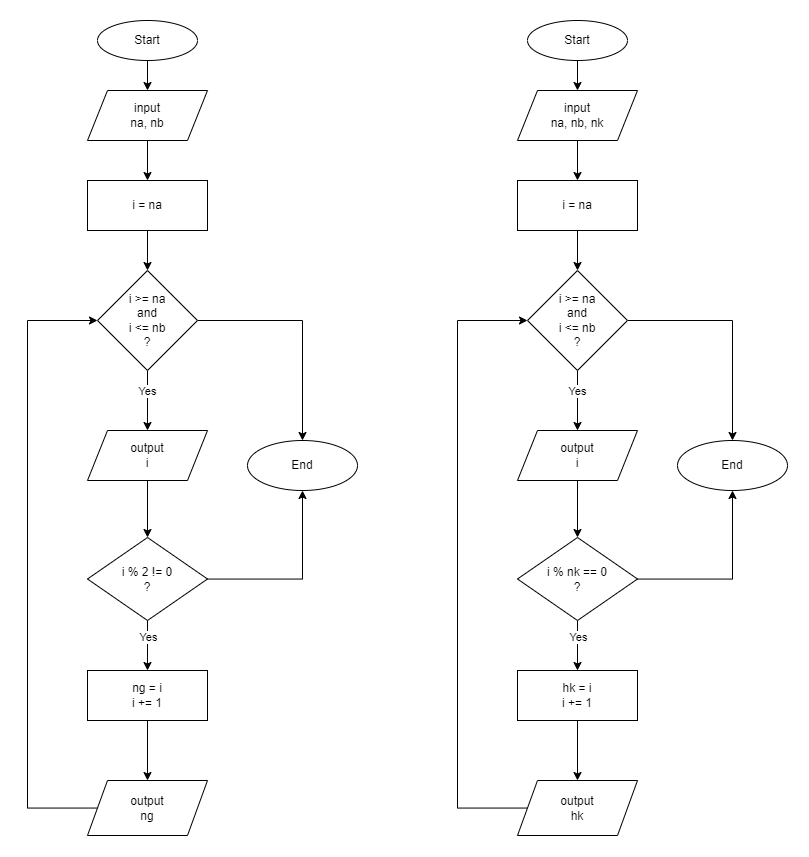

The diagram above was exported from draw.io. Its source (the exported page's mxGraphModel, read from the mxfile embedded in the PNG):
<mxGraphModel dx="1593" dy="884" grid="1" gridSize="10" guides="1" tooltips="1" connect="1" arrows="1" fold="1" page="1" pageScale="1" pageWidth="827" pageHeight="1169" math="0" shadow="0">
  <root>
    <mxCell id="WIyWlLk6GJQsqaUBKTNV-0" />
    <mxCell id="WIyWlLk6GJQsqaUBKTNV-1" parent="WIyWlLk6GJQsqaUBKTNV-0" />
    <mxCell id="McAK9cnIsf7EIU_zdVoI-4" value="" style="edgeStyle=orthogonalEdgeStyle;rounded=0;orthogonalLoop=1;jettySize=auto;html=1;" edge="1" parent="WIyWlLk6GJQsqaUBKTNV-1" source="McAK9cnIsf7EIU_zdVoI-0" target="McAK9cnIsf7EIU_zdVoI-3">
      <mxGeometry relative="1" as="geometry" />
    </mxCell>
    <mxCell id="McAK9cnIsf7EIU_zdVoI-0" value="Start" style="ellipse;whiteSpace=wrap;html=1;" vertex="1" parent="WIyWlLk6GJQsqaUBKTNV-1">
      <mxGeometry x="110" y="20" width="100" height="40" as="geometry" />
    </mxCell>
    <mxCell id="McAK9cnIsf7EIU_zdVoI-7" value="" style="edgeStyle=orthogonalEdgeStyle;rounded=0;orthogonalLoop=1;jettySize=auto;html=1;" edge="1" parent="WIyWlLk6GJQsqaUBKTNV-1" source="McAK9cnIsf7EIU_zdVoI-3" target="McAK9cnIsf7EIU_zdVoI-6">
      <mxGeometry relative="1" as="geometry" />
    </mxCell>
    <mxCell id="McAK9cnIsf7EIU_zdVoI-3" value="input&lt;br&gt;na, nb" style="shape=parallelogram;perimeter=parallelogramPerimeter;whiteSpace=wrap;html=1;fixedSize=1;" vertex="1" parent="WIyWlLk6GJQsqaUBKTNV-1">
      <mxGeometry x="100" y="90" width="120" height="50" as="geometry" />
    </mxCell>
    <mxCell id="McAK9cnIsf7EIU_zdVoI-9" value="" style="edgeStyle=orthogonalEdgeStyle;rounded=0;orthogonalLoop=1;jettySize=auto;html=1;" edge="1" parent="WIyWlLk6GJQsqaUBKTNV-1" source="McAK9cnIsf7EIU_zdVoI-6" target="McAK9cnIsf7EIU_zdVoI-8">
      <mxGeometry relative="1" as="geometry" />
    </mxCell>
    <mxCell id="McAK9cnIsf7EIU_zdVoI-6" value="i = na" style="whiteSpace=wrap;html=1;" vertex="1" parent="WIyWlLk6GJQsqaUBKTNV-1">
      <mxGeometry x="100" y="180" width="120" height="50" as="geometry" />
    </mxCell>
    <mxCell id="McAK9cnIsf7EIU_zdVoI-12" value="" style="edgeStyle=orthogonalEdgeStyle;rounded=0;orthogonalLoop=1;jettySize=auto;html=1;" edge="1" parent="WIyWlLk6GJQsqaUBKTNV-1" source="McAK9cnIsf7EIU_zdVoI-8" target="McAK9cnIsf7EIU_zdVoI-11">
      <mxGeometry relative="1" as="geometry" />
    </mxCell>
    <mxCell id="McAK9cnIsf7EIU_zdVoI-13" value="Yes" style="edgeLabel;html=1;align=center;verticalAlign=middle;resizable=0;points=[];" vertex="1" connectable="0" parent="McAK9cnIsf7EIU_zdVoI-12">
      <mxGeometry x="-0.3238" y="-1" relative="1" as="geometry">
        <mxPoint as="offset" />
      </mxGeometry>
    </mxCell>
    <mxCell id="McAK9cnIsf7EIU_zdVoI-27" style="edgeStyle=orthogonalEdgeStyle;rounded=0;orthogonalLoop=1;jettySize=auto;html=1;" edge="1" parent="WIyWlLk6GJQsqaUBKTNV-1" source="McAK9cnIsf7EIU_zdVoI-8" target="McAK9cnIsf7EIU_zdVoI-28">
      <mxGeometry relative="1" as="geometry">
        <mxPoint x="320" y="320" as="targetPoint" />
      </mxGeometry>
    </mxCell>
    <mxCell id="McAK9cnIsf7EIU_zdVoI-8" value="i &amp;gt;= na&lt;br&gt;and&lt;br&gt;i &amp;lt;= nb&lt;br&gt;?" style="rhombus;whiteSpace=wrap;html=1;" vertex="1" parent="WIyWlLk6GJQsqaUBKTNV-1">
      <mxGeometry x="110" y="270" width="100" height="100" as="geometry" />
    </mxCell>
    <mxCell id="McAK9cnIsf7EIU_zdVoI-17" value="" style="edgeStyle=orthogonalEdgeStyle;rounded=0;orthogonalLoop=1;jettySize=auto;html=1;" edge="1" parent="WIyWlLk6GJQsqaUBKTNV-1" source="McAK9cnIsf7EIU_zdVoI-11" target="McAK9cnIsf7EIU_zdVoI-16">
      <mxGeometry relative="1" as="geometry" />
    </mxCell>
    <mxCell id="McAK9cnIsf7EIU_zdVoI-11" value="output&lt;br&gt;i" style="shape=parallelogram;perimeter=parallelogramPerimeter;whiteSpace=wrap;html=1;fixedSize=1;" vertex="1" parent="WIyWlLk6GJQsqaUBKTNV-1">
      <mxGeometry x="100" y="430" width="120" height="50" as="geometry" />
    </mxCell>
    <mxCell id="McAK9cnIsf7EIU_zdVoI-21" value="" style="edgeStyle=orthogonalEdgeStyle;rounded=0;orthogonalLoop=1;jettySize=auto;html=1;" edge="1" parent="WIyWlLk6GJQsqaUBKTNV-1" source="McAK9cnIsf7EIU_zdVoI-16" target="McAK9cnIsf7EIU_zdVoI-20">
      <mxGeometry relative="1" as="geometry" />
    </mxCell>
    <mxCell id="McAK9cnIsf7EIU_zdVoI-22" value="Yes" style="edgeLabel;html=1;align=center;verticalAlign=middle;resizable=0;points=[];" vertex="1" connectable="0" parent="McAK9cnIsf7EIU_zdVoI-21">
      <mxGeometry x="-0.3475" relative="1" as="geometry">
        <mxPoint as="offset" />
      </mxGeometry>
    </mxCell>
    <mxCell id="McAK9cnIsf7EIU_zdVoI-29" style="edgeStyle=orthogonalEdgeStyle;rounded=0;orthogonalLoop=1;jettySize=auto;html=1;entryX=0.5;entryY=1;entryDx=0;entryDy=0;" edge="1" parent="WIyWlLk6GJQsqaUBKTNV-1" source="McAK9cnIsf7EIU_zdVoI-16" target="McAK9cnIsf7EIU_zdVoI-28">
      <mxGeometry relative="1" as="geometry" />
    </mxCell>
    <mxCell id="McAK9cnIsf7EIU_zdVoI-16" value="i % 2 != 0&lt;br&gt;?" style="rhombus;whiteSpace=wrap;html=1;" vertex="1" parent="WIyWlLk6GJQsqaUBKTNV-1">
      <mxGeometry x="100" y="537" width="120" height="83" as="geometry" />
    </mxCell>
    <mxCell id="McAK9cnIsf7EIU_zdVoI-24" value="" style="edgeStyle=orthogonalEdgeStyle;rounded=0;orthogonalLoop=1;jettySize=auto;html=1;" edge="1" parent="WIyWlLk6GJQsqaUBKTNV-1" source="McAK9cnIsf7EIU_zdVoI-20" target="McAK9cnIsf7EIU_zdVoI-23">
      <mxGeometry relative="1" as="geometry" />
    </mxCell>
    <mxCell id="McAK9cnIsf7EIU_zdVoI-20" value="ng = i&lt;br&gt;i += 1" style="whiteSpace=wrap;html=1;" vertex="1" parent="WIyWlLk6GJQsqaUBKTNV-1">
      <mxGeometry x="100" y="670" width="120" height="50" as="geometry" />
    </mxCell>
    <mxCell id="McAK9cnIsf7EIU_zdVoI-26" style="edgeStyle=orthogonalEdgeStyle;rounded=0;orthogonalLoop=1;jettySize=auto;html=1;entryX=0;entryY=0.5;entryDx=0;entryDy=0;" edge="1" parent="WIyWlLk6GJQsqaUBKTNV-1" source="McAK9cnIsf7EIU_zdVoI-23" target="McAK9cnIsf7EIU_zdVoI-8">
      <mxGeometry relative="1" as="geometry">
        <Array as="points">
          <mxPoint x="40" y="807.5" />
          <mxPoint x="40" y="320" />
        </Array>
      </mxGeometry>
    </mxCell>
    <mxCell id="McAK9cnIsf7EIU_zdVoI-23" value="output&lt;br&gt;ng" style="shape=parallelogram;perimeter=parallelogramPerimeter;whiteSpace=wrap;html=1;fixedSize=1;" vertex="1" parent="WIyWlLk6GJQsqaUBKTNV-1">
      <mxGeometry x="100" y="780" width="120" height="55" as="geometry" />
    </mxCell>
    <mxCell id="McAK9cnIsf7EIU_zdVoI-28" value="End" style="ellipse;whiteSpace=wrap;html=1;" vertex="1" parent="WIyWlLk6GJQsqaUBKTNV-1">
      <mxGeometry x="260" y="440" width="110" height="50" as="geometry" />
    </mxCell>
    <mxCell id="McAK9cnIsf7EIU_zdVoI-30" value="" style="edgeStyle=orthogonalEdgeStyle;rounded=0;orthogonalLoop=1;jettySize=auto;html=1;" edge="1" source="McAK9cnIsf7EIU_zdVoI-31" target="McAK9cnIsf7EIU_zdVoI-33" parent="WIyWlLk6GJQsqaUBKTNV-1">
      <mxGeometry relative="1" as="geometry" />
    </mxCell>
    <mxCell id="McAK9cnIsf7EIU_zdVoI-31" value="Start" style="ellipse;whiteSpace=wrap;html=1;" vertex="1" parent="WIyWlLk6GJQsqaUBKTNV-1">
      <mxGeometry x="540" y="20" width="100" height="40" as="geometry" />
    </mxCell>
    <mxCell id="McAK9cnIsf7EIU_zdVoI-32" value="" style="edgeStyle=orthogonalEdgeStyle;rounded=0;orthogonalLoop=1;jettySize=auto;html=1;" edge="1" source="McAK9cnIsf7EIU_zdVoI-33" target="McAK9cnIsf7EIU_zdVoI-35" parent="WIyWlLk6GJQsqaUBKTNV-1">
      <mxGeometry relative="1" as="geometry" />
    </mxCell>
    <mxCell id="McAK9cnIsf7EIU_zdVoI-33" value="input&lt;br&gt;na, nb, nk" style="shape=parallelogram;perimeter=parallelogramPerimeter;whiteSpace=wrap;html=1;fixedSize=1;" vertex="1" parent="WIyWlLk6GJQsqaUBKTNV-1">
      <mxGeometry x="530" y="90" width="120" height="50" as="geometry" />
    </mxCell>
    <mxCell id="McAK9cnIsf7EIU_zdVoI-34" value="" style="edgeStyle=orthogonalEdgeStyle;rounded=0;orthogonalLoop=1;jettySize=auto;html=1;" edge="1" source="McAK9cnIsf7EIU_zdVoI-35" target="McAK9cnIsf7EIU_zdVoI-39" parent="WIyWlLk6GJQsqaUBKTNV-1">
      <mxGeometry relative="1" as="geometry" />
    </mxCell>
    <mxCell id="McAK9cnIsf7EIU_zdVoI-35" value="i = na" style="whiteSpace=wrap;html=1;" vertex="1" parent="WIyWlLk6GJQsqaUBKTNV-1">
      <mxGeometry x="530" y="180" width="120" height="50" as="geometry" />
    </mxCell>
    <mxCell id="McAK9cnIsf7EIU_zdVoI-36" value="" style="edgeStyle=orthogonalEdgeStyle;rounded=0;orthogonalLoop=1;jettySize=auto;html=1;" edge="1" source="McAK9cnIsf7EIU_zdVoI-39" target="McAK9cnIsf7EIU_zdVoI-41" parent="WIyWlLk6GJQsqaUBKTNV-1">
      <mxGeometry relative="1" as="geometry" />
    </mxCell>
    <mxCell id="McAK9cnIsf7EIU_zdVoI-37" value="Yes" style="edgeLabel;html=1;align=center;verticalAlign=middle;resizable=0;points=[];" vertex="1" connectable="0" parent="McAK9cnIsf7EIU_zdVoI-36">
      <mxGeometry x="-0.3238" y="-1" relative="1" as="geometry">
        <mxPoint as="offset" />
      </mxGeometry>
    </mxCell>
    <mxCell id="McAK9cnIsf7EIU_zdVoI-38" style="edgeStyle=orthogonalEdgeStyle;rounded=0;orthogonalLoop=1;jettySize=auto;html=1;" edge="1" source="McAK9cnIsf7EIU_zdVoI-39" target="McAK9cnIsf7EIU_zdVoI-50" parent="WIyWlLk6GJQsqaUBKTNV-1">
      <mxGeometry relative="1" as="geometry">
        <mxPoint x="750" y="320" as="targetPoint" />
      </mxGeometry>
    </mxCell>
    <mxCell id="McAK9cnIsf7EIU_zdVoI-39" value="i &amp;gt;= na&lt;br&gt;and&lt;br&gt;i &amp;lt;= nb&lt;br&gt;?" style="rhombus;whiteSpace=wrap;html=1;" vertex="1" parent="WIyWlLk6GJQsqaUBKTNV-1">
      <mxGeometry x="540" y="270" width="100" height="100" as="geometry" />
    </mxCell>
    <mxCell id="McAK9cnIsf7EIU_zdVoI-40" value="" style="edgeStyle=orthogonalEdgeStyle;rounded=0;orthogonalLoop=1;jettySize=auto;html=1;" edge="1" source="McAK9cnIsf7EIU_zdVoI-41" target="McAK9cnIsf7EIU_zdVoI-45" parent="WIyWlLk6GJQsqaUBKTNV-1">
      <mxGeometry relative="1" as="geometry" />
    </mxCell>
    <mxCell id="McAK9cnIsf7EIU_zdVoI-41" value="output&lt;br&gt;i" style="shape=parallelogram;perimeter=parallelogramPerimeter;whiteSpace=wrap;html=1;fixedSize=1;" vertex="1" parent="WIyWlLk6GJQsqaUBKTNV-1">
      <mxGeometry x="530" y="430" width="120" height="50" as="geometry" />
    </mxCell>
    <mxCell id="McAK9cnIsf7EIU_zdVoI-42" value="" style="edgeStyle=orthogonalEdgeStyle;rounded=0;orthogonalLoop=1;jettySize=auto;html=1;" edge="1" source="McAK9cnIsf7EIU_zdVoI-45" target="McAK9cnIsf7EIU_zdVoI-47" parent="WIyWlLk6GJQsqaUBKTNV-1">
      <mxGeometry relative="1" as="geometry" />
    </mxCell>
    <mxCell id="McAK9cnIsf7EIU_zdVoI-43" value="Yes" style="edgeLabel;html=1;align=center;verticalAlign=middle;resizable=0;points=[];" vertex="1" connectable="0" parent="McAK9cnIsf7EIU_zdVoI-42">
      <mxGeometry x="-0.3475" relative="1" as="geometry">
        <mxPoint as="offset" />
      </mxGeometry>
    </mxCell>
    <mxCell id="McAK9cnIsf7EIU_zdVoI-44" style="edgeStyle=orthogonalEdgeStyle;rounded=0;orthogonalLoop=1;jettySize=auto;html=1;entryX=0.5;entryY=1;entryDx=0;entryDy=0;" edge="1" source="McAK9cnIsf7EIU_zdVoI-45" target="McAK9cnIsf7EIU_zdVoI-50" parent="WIyWlLk6GJQsqaUBKTNV-1">
      <mxGeometry relative="1" as="geometry" />
    </mxCell>
    <mxCell id="McAK9cnIsf7EIU_zdVoI-45" value="i % nk == 0&lt;br&gt;?" style="rhombus;whiteSpace=wrap;html=1;" vertex="1" parent="WIyWlLk6GJQsqaUBKTNV-1">
      <mxGeometry x="530" y="537" width="120" height="83" as="geometry" />
    </mxCell>
    <mxCell id="McAK9cnIsf7EIU_zdVoI-46" value="" style="edgeStyle=orthogonalEdgeStyle;rounded=0;orthogonalLoop=1;jettySize=auto;html=1;" edge="1" source="McAK9cnIsf7EIU_zdVoI-47" target="McAK9cnIsf7EIU_zdVoI-49" parent="WIyWlLk6GJQsqaUBKTNV-1">
      <mxGeometry relative="1" as="geometry" />
    </mxCell>
    <mxCell id="McAK9cnIsf7EIU_zdVoI-47" value="hk = i&lt;br&gt;i += 1" style="whiteSpace=wrap;html=1;" vertex="1" parent="WIyWlLk6GJQsqaUBKTNV-1">
      <mxGeometry x="530" y="670" width="120" height="50" as="geometry" />
    </mxCell>
    <mxCell id="McAK9cnIsf7EIU_zdVoI-48" style="edgeStyle=orthogonalEdgeStyle;rounded=0;orthogonalLoop=1;jettySize=auto;html=1;entryX=0;entryY=0.5;entryDx=0;entryDy=0;" edge="1" source="McAK9cnIsf7EIU_zdVoI-49" target="McAK9cnIsf7EIU_zdVoI-39" parent="WIyWlLk6GJQsqaUBKTNV-1">
      <mxGeometry relative="1" as="geometry">
        <Array as="points">
          <mxPoint x="470" y="807.5" />
          <mxPoint x="470" y="320" />
        </Array>
      </mxGeometry>
    </mxCell>
    <mxCell id="McAK9cnIsf7EIU_zdVoI-49" value="output&lt;br&gt;hk" style="shape=parallelogram;perimeter=parallelogramPerimeter;whiteSpace=wrap;html=1;fixedSize=1;" vertex="1" parent="WIyWlLk6GJQsqaUBKTNV-1">
      <mxGeometry x="530" y="780" width="120" height="55" as="geometry" />
    </mxCell>
    <mxCell id="McAK9cnIsf7EIU_zdVoI-50" value="End" style="ellipse;whiteSpace=wrap;html=1;" vertex="1" parent="WIyWlLk6GJQsqaUBKTNV-1">
      <mxGeometry x="690" y="440" width="110" height="50" as="geometry" />
    </mxCell>
  </root>
</mxGraphModel>